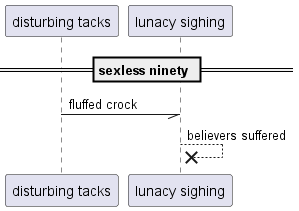

The diagram above was rendered by PlantUML. Its source (embedded in the PNG):
@startuml
participant "disturbing tacks" as 0
participant "lunacy sighing" as 1
== sexless ninety ==
0 -// 1: fluffed crock
1 -->x 1: believers suffered
@enduml